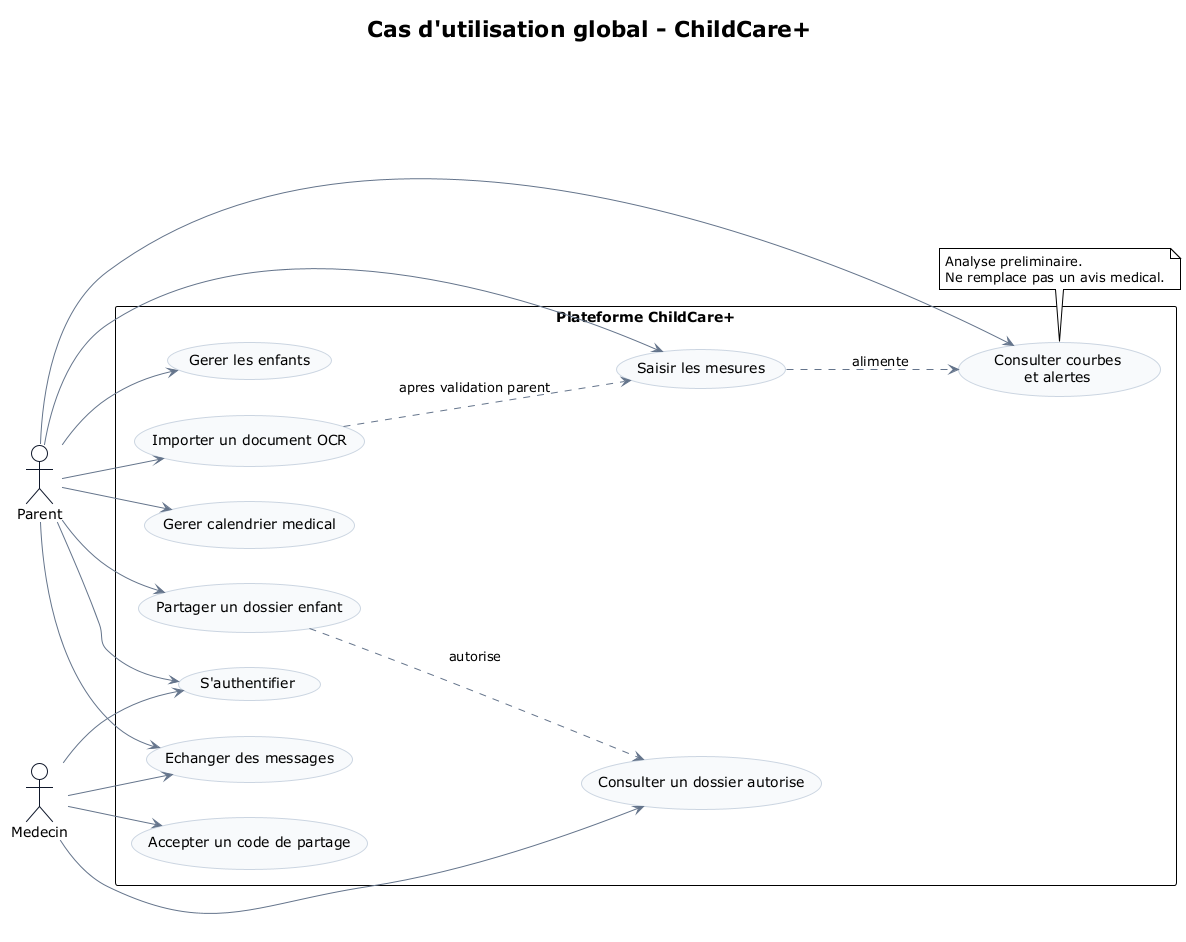

The diagram above was rendered by PlantUML. Its source (embedded in the PNG):
@startuml usecase_global
!theme plain
left to right direction
skinparam backgroundColor #FFFFFF
skinparam packageStyle rectangle
skinparam shadowing false
skinparam usecase {
  BackgroundColor #F8FAFC
  BorderColor #CBD5E1
  ArrowColor #64748B
}
skinparam actor {
  BackgroundColor #FFFFFF
  BorderColor #0F172A
}

title Cas d'utilisation global - ChildCare+

actor "Parent" as Parent
actor "Medecin" as Doctor

rectangle "Plateforme ChildCare+" {
  usecase "S'authentifier" as UC_AUTH
  usecase "Gerer les enfants" as UC_CHILD
  usecase "Saisir les mesures" as UC_MEASURE
  usecase "Consulter courbes\net alertes" as UC_MONITOR
  usecase "Importer un document OCR" as UC_OCR
  usecase "Gerer calendrier medical" as UC_CAL
  usecase "Partager un dossier enfant" as UC_SHARE
  usecase "Echanger des messages" as UC_MSG
  usecase "Accepter un code de partage" as UC_ACCEPT
  usecase "Consulter un dossier autorise" as UC_VIEW
}

Parent --> UC_AUTH
Parent --> UC_CHILD
Parent --> UC_MEASURE
Parent --> UC_MONITOR
Parent --> UC_OCR
Parent --> UC_CAL
Parent --> UC_SHARE
Parent --> UC_MSG

Doctor --> UC_AUTH
Doctor --> UC_ACCEPT
Doctor --> UC_VIEW
Doctor --> UC_MSG

UC_SHARE ..> UC_VIEW : autorise
UC_MEASURE ..> UC_MONITOR : alimente
UC_OCR ..> UC_MEASURE : apres validation parent

note bottom of UC_MONITOR
  Analyse preliminaire.
  Ne remplace pas un avis medical.
end note

@enduml